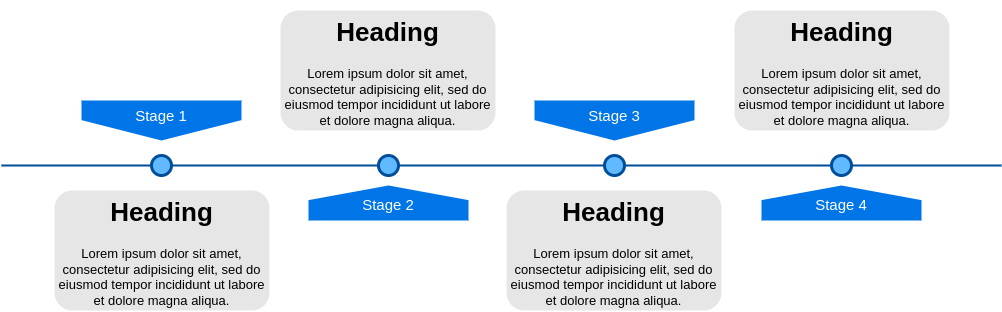

The diagram above was exported from draw.io. Its source (the exported page's mxGraphModel, read from the mxfile embedded in the PNG):
<mxGraphModel dx="1408" dy="748" grid="1" gridSize="10" guides="1" tooltips="1" connect="1" arrows="1" fold="1" page="1" pageScale="1" pageWidth="1100" pageHeight="850" background="none" math="0" shadow="0">
  <root>
    <mxCell id="0" />
    <mxCell id="1" parent="0" />
    <mxCell id="4ec97bd9e5d20128-1" value="" style="line;strokeWidth=2;html=1;fillColor=none;fontSize=28;fontColor=#004D99;strokeColor=#004D99;" parent="1" vertex="1">
      <mxGeometry x="40" y="400" width="1000" height="10" as="geometry" />
    </mxCell>
    <mxCell id="4ec97bd9e5d20128-5" value="Stage 1" style="shape=offPageConnector;whiteSpace=wrap;html=1;fillColor=#0075E8;fontSize=15;fontColor=#FFFFFF;size=0.5093750000000015;verticalAlign=top;strokeColor=none;" parent="1" vertex="1">
      <mxGeometry x="120" y="340" width="160" height="40" as="geometry" />
    </mxCell>
    <mxCell id="4ec97bd9e5d20128-6" value="&lt;span&gt;Stage 3&lt;/span&gt;" style="shape=offPageConnector;whiteSpace=wrap;html=1;fillColor=#0075E8;fontSize=15;fontColor=#FFFFFF;size=0.5093750000000015;verticalAlign=top;strokeColor=none;" parent="1" vertex="1">
      <mxGeometry x="573" y="340" width="160" height="40" as="geometry" />
    </mxCell>
    <mxCell id="4ec97bd9e5d20128-7" value="&lt;span&gt;Stage 2&lt;/span&gt;" style="shape=offPageConnector;whiteSpace=wrap;html=1;fillColor=#0075E8;fontSize=15;fontColor=#FFFFFF;size=0.4178571428571445;flipV=1;verticalAlign=bottom;strokeColor=none;spacingBottom=4;" parent="1" vertex="1">
      <mxGeometry x="347" y="425" width="160" height="35" as="geometry" />
    </mxCell>
    <mxCell id="4ec97bd9e5d20128-8" value="&lt;span&gt;Stage 4&lt;/span&gt;" style="shape=offPageConnector;whiteSpace=wrap;html=1;fillColor=#0075E8;fontSize=15;fontColor=#FFFFFF;size=0.4178571428571445;flipV=1;verticalAlign=bottom;strokeColor=none;spacingBottom=4;" parent="1" vertex="1">
      <mxGeometry x="800" y="425" width="160" height="35" as="geometry" />
    </mxCell>
    <mxCell id="4ec97bd9e5d20128-9" value="" style="ellipse;whiteSpace=wrap;html=1;fillColor=#61BAFF;fontSize=28;fontColor=#004D99;strokeWidth=3;strokeColor=#004D99;" parent="1" vertex="1">
      <mxGeometry x="190" y="395" width="20" height="20" as="geometry" />
    </mxCell>
    <mxCell id="4ec97bd9e5d20128-10" value="" style="ellipse;whiteSpace=wrap;html=1;fillColor=#61BAFF;fontSize=28;fontColor=#004D99;strokeWidth=3;strokeColor=#004D99;" parent="1" vertex="1">
      <mxGeometry x="417" y="395" width="20" height="20" as="geometry" />
    </mxCell>
    <mxCell id="4ec97bd9e5d20128-11" value="" style="ellipse;whiteSpace=wrap;html=1;fillColor=#61BAFF;fontSize=28;fontColor=#004D99;strokeWidth=3;strokeColor=#004D99;" parent="1" vertex="1">
      <mxGeometry x="643" y="395" width="20" height="20" as="geometry" />
    </mxCell>
    <mxCell id="4ec97bd9e5d20128-13" value="" style="ellipse;whiteSpace=wrap;html=1;fillColor=#61BAFF;fontSize=28;fontColor=#004D99;strokeWidth=3;strokeColor=#004D99;" parent="1" vertex="1">
      <mxGeometry x="870" y="395" width="20" height="20" as="geometry" />
    </mxCell>
    <mxCell id="4ec97bd9e5d20128-14" value="&lt;h1&gt;Heading&lt;/h1&gt;&lt;p&gt;Lorem ipsum dolor sit amet, consectetur adipisicing elit, sed do eiusmod tempor incididunt ut labore et dolore magna aliqua.&lt;/p&gt;" style="text;html=1;spacing=5;spacingTop=-20;whiteSpace=wrap;overflow=hidden;strokeColor=none;strokeWidth=3;fillColor=#E6E6E6;fontSize=13;fontColor=#000000;align=center;rounded=1;" parent="1" vertex="1">
      <mxGeometry x="93" y="430" width="215" height="120" as="geometry" />
    </mxCell>
    <mxCell id="4ec97bd9e5d20128-16" value="&lt;h1&gt;Heading&lt;/h1&gt;&lt;p&gt;Lorem ipsum dolor sit amet, consectetur adipisicing elit, sed do eiusmod tempor incididunt ut labore et dolore magna aliqua.&lt;/p&gt;" style="text;html=1;spacing=5;spacingTop=-20;whiteSpace=wrap;overflow=hidden;strokeColor=none;strokeWidth=3;fillColor=#E6E6E6;fontSize=13;fontColor=#000000;align=center;rounded=1;" parent="1" vertex="1">
      <mxGeometry x="319" y="250" width="215" height="120" as="geometry" />
    </mxCell>
    <mxCell id="4ec97bd9e5d20128-17" value="&lt;h1&gt;Heading&lt;/h1&gt;&lt;p&gt;Lorem ipsum dolor sit amet, consectetur adipisicing elit, sed do eiusmod tempor incididunt ut labore et dolore magna aliqua.&lt;/p&gt;" style="text;html=1;spacing=5;spacingTop=-20;whiteSpace=wrap;overflow=hidden;strokeColor=none;strokeWidth=3;fillColor=#E6E6E6;fontSize=13;fontColor=#000000;align=center;rounded=1;" parent="1" vertex="1">
      <mxGeometry x="545" y="430" width="215" height="120" as="geometry" />
    </mxCell>
    <mxCell id="4ec97bd9e5d20128-18" value="&lt;h1&gt;Heading&lt;/h1&gt;&lt;p&gt;Lorem ipsum dolor sit amet, consectetur adipisicing elit, sed do eiusmod tempor incididunt ut labore et dolore magna aliqua.&lt;/p&gt;" style="text;html=1;spacing=5;spacingTop=-20;whiteSpace=wrap;overflow=hidden;strokeColor=none;strokeWidth=3;fillColor=#E6E6E6;fontSize=13;fontColor=#000000;align=center;rounded=1;" parent="1" vertex="1">
      <mxGeometry x="773" y="250" width="215" height="120" as="geometry" />
    </mxCell>
  </root>
</mxGraphModel>